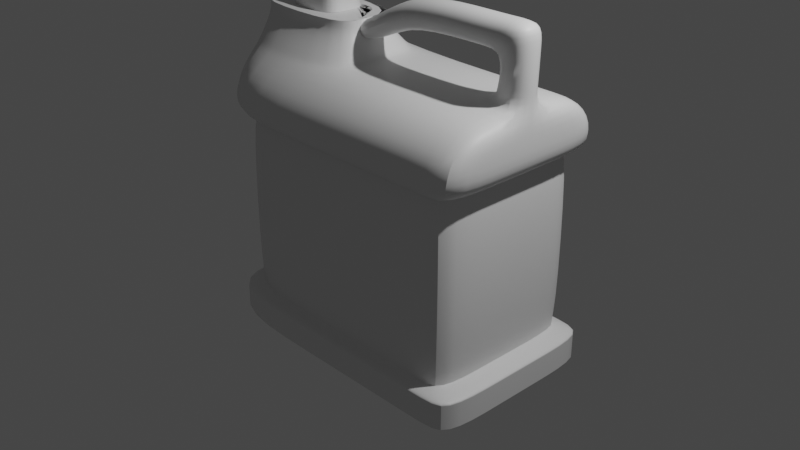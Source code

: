 # Source: galon_de_gasolina.blend  (saved by Blender 3.5.10; exported with 4.5.12 LTS)
import bpy
from mathutils import Matrix  # noqa: F401  (used for matrix-valued properties, if any)

bpy.ops.wm.read_factory_settings(use_empty=True)
scene = bpy.context.scene
scene.name = 'Scene'

# ---- collections
col_collection = bpy.data.collections.new('Collection'); scene.collection.children.link(col_collection)

# ---- materials (node trees are filled in below, after node groups)
mat_material = bpy.data.materials.new('Material')
mat_material.alpha_threshold = 0.0
mat_material.use_transparent_shadow = False
mat_material.roughness = 0.5
mat_material.line_color = (0.0, 0.0, 0.0, 1.0)

# ---- node groups
ng_auto_smooth = bpy.data.node_groups.new('Auto Smooth', 'GeometryNodeTree')
_s = ng_auto_smooth.interface.new_socket(name='Geometry', in_out='OUTPUT', socket_type='NodeSocketGeometry')
_s = ng_auto_smooth.interface.new_socket(name='Geometry', in_out='INPUT', socket_type='NodeSocketGeometry')
_s = ng_auto_smooth.interface.new_socket(name='Angle', in_out='INPUT', socket_type='NodeSocketFloat')
_s.subtype = 'ANGLE'
_s.min_value = 0.0
_s.max_value = 3.142
ng_auto_smooth.is_modifier = True
_N = ng_auto_smooth.nodes; _L = ng_auto_smooth.links
n0 = _N.new('NodeGroupOutput'); n0.name = 'Group Output'; n0.location = (480, -100)
n1 = _N.new('NodeGroupInput'); n1.name = 'Group Input'; n1.location = (-420, -300)
n2 = _N.new('NodeGroupInput'); n2.name = 'Group Input.001'; n2.location = (-60, -100)
n3 = _N.new('GeometryNodeSetShadeSmooth'); n3.name = 'Set Shade Smooth'; n3.location = (120, -100)
n3.domain = 'EDGE'
n4 = _N.new('GeometryNodeSetShadeSmooth'); n4.name = 'Set Shade Smooth.001'; n4.location = (300, -100)
n5 = _N.new('GeometryNodeInputMeshEdgeAngle'); n5.name = 'Edge Angle'; n5.location = (-420, -220)
n6 = _N.new('GeometryNodeInputEdgeSmooth'); n6.name = 'Is Edge Smooth'; n6.location = (-60, -160)
n7 = _N.new('GeometryNodeInputShadeSmooth'); n7.name = 'Is Face Smooth'; n7.location = (-240, -340)
n8 = _N.new('FunctionNodeBooleanMath'); n8.name = 'Boolean Math'; n8.location = (-60, -220)
n9 = _N.new('FunctionNodeCompare'); n9.name = 'Compare'; n9.location = (-240, -180)
n9.operation = 'LESS_EQUAL'
_L.new(n5.outputs[0], n9.inputs[0])
_L.new(n4.outputs[0], n0.inputs[0])
_L.new(n1.outputs[1], n9.inputs[1])
_L.new(n9.outputs[0], n8.inputs[0])
_L.new(n7.outputs[0], n8.inputs[1])
_L.new(n2.outputs[0], n3.inputs[0])
_L.new(n6.outputs[0], n3.inputs[1])
_L.new(n3.outputs[0], n4.inputs[0])
_L.new(n8.outputs[0], n3.inputs[2])
n0.is_active_output = True

# ---- material node trees
mat_material.use_nodes = True; mat_material.node_tree.nodes.clear()
_N = mat_material.node_tree.nodes; _L = mat_material.node_tree.links
n0 = _N.new('ShaderNodeOutputMaterial'); n0.name = 'Material Output'; n0.location = (300, 300)
n1 = _N.new('ShaderNodeBsdfPrincipled'); n1.name = 'Principled BSDF'; n1.location = (10, 300)
n1.distribution = 'GGX'
n1.subsurface_method = 'RANDOM_WALK_SKIN'
n1.inputs[3].default_value = 1.45
n1.inputs[27].default_value = (0.0, 0.0, 0.0, 1.0)
n1.inputs[28].default_value = 1.0
_L.new(n1.outputs[0], n0.inputs[0])
n0.is_active_output = True

# ---- world
world_world = bpy.data.worlds.new('World'); scene.world = world_world
world_world.use_nodes = True; world_world.node_tree.nodes.clear()
_N = world_world.node_tree.nodes; _L = world_world.node_tree.links
n0 = _N.new('ShaderNodeOutputWorld'); n0.name = 'World Output'; n0.location = (300, 300)
n1 = _N.new('ShaderNodeBackground'); n1.name = 'Background'; n1.location = (10, 300)
n1.inputs[0].default_value = (0.05088, 0.05088, 0.05088, 1.0)
_L.new(n1.outputs[0], n0.inputs[0])
n0.is_active_output = True
world_world.color = (0.05088, 0.05088, 0.05088)
world_world.use_sun_shadow = False
world_world.sun_shadow_jitter_overblur = 0.0

# ---- cameras
cam_camera = bpy.data.cameras.new('Camera')
cam_camera.clip_end = 100.0
cam_camera.ortho_scale = 7.314

# ---- lights
light_light = bpy.data.lights.new('Light', 'POINT')
light_light.transmission_factor = 0.0
light_light.energy = 1000.0
light_light.shadow_soft_size = 0.1
light_light.shadow_maximum_resolution = 0.006
light_light.use_absolute_resolution = True

# ---- meshes
me_cube = bpy.data.meshes.new('Cube')
me_cube.from_pydata([(1.0, 1.0, 1.0), (1.0, 1.0, -1.0), (1.0, -1.0, 1.0), (1.0, -1.0, -1.0), (-1.0, 1.0, 1.0), (-1.0, 1.0, -1.0), (-1.0, -1.0, 1.0), (-1.0, -1.0, -1.0), (-1.0, 1.0, -1.315), (-1.0, -1.0, -1.315), (1.0, 1.0, -1.315), (1.0, -1.0, 1.315), (-1.0, -1.0, 1.315), (1.0, 1.0, 1.315), (1.0, -1.0, -1.315), (-1.0, 1.0, 1.315), (-0.8543, 0.8543, -0.9495), (-0.8543, -0.8543, -0.9495), (0.8543, 0.8543, -0.9495), (0.8543, 0.8543, 0.9495), (-0.8543, -0.8543, 0.9495), (0.8543, -0.8543, 0.9495), (0.8543, -0.8543, -0.9495), (-0.8543, 0.8543, 0.9495), (-0.2406, 1.0, -1.0), (-0.2406, -1.0, 1.0), (-0.2406, -1.0, -1.0), (-0.2406, 1.0, 1.0), (-0.2406, 1.0, -1.315), (-0.2406, -1.0, 1.315), (-0.2406, -1.0, -1.315), (-0.2406, 1.0, 1.315), (-0.2055, 0.8543, -0.9495), (-0.2055, -0.8543, 0.9495), (-0.2055, -0.8543, -0.9495), (-0.2055, 0.8543, 0.9495), (-0.1315, -0.6448, 1.601), (-1.0, -0.6448, 1.601), (1.0, 0.6448, 1.601), (1.0, -0.6448, 1.601), (-1.0, 0.6448, 1.601), (-0.1315, 0.6448, 1.601), (-0.2406, -0.3805, 1.877), (-1.0, -0.3805, 1.877), (-1.0, 0.3805, 1.877), (-0.2406, 0.3805, 1.877), (-0.2406, -0.3805, 2.006), (-1.0, -0.3805, 2.006), (-1.0, 0.3805, 2.006), (-0.2406, 0.3805, 2.006), (-1.0, 0.2798, -1.0), (1.0, 0.2798, 1.0), (-1.0, 0.2798, 1.0), (1.0, 0.2798, -1.0), (-1.0, 0.2798, -1.315), (1.0, 0.2798, 1.315), (-1.0, 0.2798, 1.315), (1.0, 0.2798, -1.315), (-0.8543, 0.239, -0.9495), (0.8543, 0.239, 0.9495), (-0.8543, 0.239, 0.9495), (0.8543, 0.239, -0.9495), (-0.2406, 0.2798, -1.315), (1.0, 0.1804, 1.601), (-1.0, 0.1804, 1.601), (-0.1315, 0.1804, 1.601), (-1.0, 0.1065, 1.877), (-0.2406, 0.1065, 1.877), (-1.0, 0.1065, 2.006), (-0.2406, 0.1065, 2.006), (-1.0, -0.2807, -1.0), (1.0, -0.2807, 1.0), (-1.0, -0.2807, -1.315), (1.0, -0.2807, 1.315), (-0.8543, -0.2398, -0.9495), (0.8543, -0.2398, 0.9495), (-0.2406, -0.2807, -1.315), (1.0, -0.181, 1.601), (-0.1315, -0.181, 1.601), (-0.2406, -0.1068, 1.877), (-0.2406, -0.1068, 2.006), (-1.0, -0.2807, 1.0), (1.0, -0.2807, -1.0), (-1.0, -0.2807, 1.315), (1.0, -0.2807, -1.315), (-0.8543, -0.2398, 0.9495), (0.8543, -0.2398, -0.9495), (-1.0, -0.181, 1.601), (-1.0, -0.1068, 1.877), (-1.0, -0.1068, 2.006), (0.8235, -1.0, -1.0), (0.8235, 1.0, 1.0), (0.8235, -1.0, -1.315), (0.8235, 1.0, 1.315), (0.7035, -0.8543, -0.9495), (0.7035, 0.8543, 0.9495), (0.8235, 1.0, -1.0), (0.8235, -1.0, 1.0), (0.8235, 1.0, -1.315), (0.8235, -1.0, 1.315), (0.7035, 0.8543, -0.9495), (0.7035, -0.8543, 0.9495), (0.752, 0.6448, 1.601), (0.752, -0.6448, 1.601), (0.752, 0.1804, 1.601), (0.8235, 0.2798, -1.315), (0.752, -0.181, 1.601), (0.8235, -0.2807, -1.315), (-0.2406, -0.3805, 2.006), (-1.0, -0.3805, 2.006), (-1.0, 0.3805, 2.006), (-0.2406, 0.3805, 2.006), (-1.0, 0.1065, 2.006), (-0.2406, -0.1068, 2.006), (-1.0, -0.1068, 2.006), (-0.4815, -0.2483, 2.006), (-0.7591, -0.2483, 2.006), (-0.8142, 0.1425, 2.006), (-0.759, 0.2482, 2.006), (-0.4815, 0.2482, 2.006), (-0.4264, -0.1429, 2.006), (-0.8141, -0.1429, 2.006), (-0.4264, 0.1425, 2.006), (-1.004, 0.1249, 2.006), (-0.9052, 0.2856, 2.006), (-0.3354, 0.2856, 2.006), (-0.2367, -0.1253, 2.006), (-1.004, -0.1253, 2.006), (-0.4815, -0.2483, 2.006), (-0.7591, -0.2483, 2.006), (-0.8142, 0.1425, 2.006), (-0.759, 0.2482, 2.006), (-0.4815, 0.2482, 2.006), (-0.4264, -0.1429, 2.006), (-0.8141, -0.1429, 2.006), (-0.4264, 0.1425, 2.006), (-0.5125, -0.197, 2.169), (-0.728, -0.197, 2.169), (-0.7629, 0.1299, 2.169), (-0.728, 0.1969, 2.169), (-0.5126, 0.1969, 2.169), (-0.4777, -0.1303, 2.169), (-0.7628, -0.1303, 2.169), (-0.4777, 0.1299, 2.169), (0.8235, 0.1804, 2.062), (1.0, 0.1804, 2.184), (1.0, -0.181, 2.184), (0.8235, -0.181, 2.062), (0.8235, 0.1804, 2.388), (1.0, 0.1804, 2.388), (1.0, -0.181, 2.388), (0.8235, -0.181, 2.388), (0.1842, 0.1804, 2.062), (0.1842, -0.181, 2.062), (0.1842, 0.1804, 2.388), (0.1842, -0.181, 2.388), (-0.2406, 0.1759, 1.756), (-0.2406, 0.1759, 2.006), (-0.2406, -0.1763, 1.756), (-0.2406, -0.1763, 2.006), (-0.4815, -0.2483, 2.169), (-0.7591, -0.2483, 2.169), (-0.8142, 0.1425, 2.169), (-0.759, 0.2482, 2.169), (-0.4815, 0.2482, 2.169), (-0.4264, -0.1429, 2.169), (-0.8141, -0.1429, 2.169), (-0.4264, 0.1425, 2.169), (-0.5125, -0.197, 2.314), (-0.728, -0.197, 2.314), (-0.7629, 0.1299, 2.314), (-0.728, 0.1969, 2.314), (-0.5126, 0.1969, 2.314), (-0.4777, -0.1303, 2.314), (-0.7628, -0.1303, 2.314), (-0.4777, 0.1299, 2.314), (0.8956, 0.9, -0.9542), (0.8956, 0.9, 0.9542), (-0.9045, -0.9, -0.9542), (-0.9045, -0.9, 0.9542), (0.8956, -0.9, -0.9542), (0.8956, -0.9, 0.9542), (-0.9045, 0.9, -0.9542), (-0.9045, 0.9, 0.9542), (-0.221, 0.9, -0.9542), (-0.221, 0.9, 0.9542), (-0.221, -0.9, 0.9542), (-0.221, -0.9, -0.9542), (0.8956, 0.2518, -0.9542), (0.8956, 0.2518, 0.9542), (-0.9045, 0.2518, 0.9542), (-0.9045, 0.2518, -0.9542), (-0.9045, -0.2526, 0.9542), (-0.9045, -0.2526, -0.9542), (0.8956, -0.2526, 0.9542), (0.8956, -0.2526, -0.9542), (0.7368, -0.9, 0.9542), (0.7368, -0.9, -0.9542), (0.7368, 0.9, 0.9542), (0.7368, 0.9, -0.9542), (1.0, 1.0, -1.284), (1.0, 1.0, -1.031), (-1.0, 1.0, -1.284), (-1.0, 1.0, -1.031), (-1.0, -1.0, -1.284), (-1.0, -1.0, -1.031), (1.0, -1.0, -1.284), (1.0, -1.0, -1.031), (-0.2406, -1.0, -1.031), (-0.2406, -1.0, -1.284), (-0.2406, 1.0, -1.284), (-0.2406, 1.0, -1.031), (-1.0, 0.2798, -1.031), (-1.0, 0.2798, -1.284), (1.0, 0.2798, -1.284), (1.0, 0.2798, -1.031), (-1.0, -0.2807, -1.031), (-1.0, -0.2807, -1.284), (1.0, -0.2807, -1.031), (1.0, -0.2807, -1.284), (0.8235, -1.0, -1.031), (0.8235, -1.0, -1.284), (0.8235, 1.0, -1.031), (0.8235, 1.0, -1.284), (0.8235, 1.0, -1.291), (0.8235, 1.0, -1.024), (-0.2406, 1.0, -1.024), (-0.2406, 1.0, -1.291), (0.8235, -1.0, -1.291), (0.8235, -1.0, -1.024), (1.0, -1.0, -1.024), (1.0, -1.0, -1.291), (1.0, -0.2807, -1.291), (1.0, -0.2807, -1.024), (1.0, 0.2798, -1.024), (1.0, 0.2798, -1.291), (-1.0, -0.2807, -1.291), (-1.0, -0.2807, -1.024), (-1.0, -1.0, -1.024), (-1.0, -1.0, -1.291), (1.0, 1.0, -1.024), (1.0, 1.0, -1.291), (-1.0, 0.2798, -1.291), (-1.0, 0.2798, -1.024), (-1.0, 1.0, -1.024), (-1.0, 1.0, -1.291), (-0.2406, -1.0, -1.291), (-0.2406, -1.0, -1.024), (1.0, 0.1804, 1.771), (1.0, -0.181, 1.771), (0.7729, -0.181, 1.736), (0.7729, 0.1804, 1.736), (-0.06381, 0.1778, 1.883), (-0.06381, 0.1778, 2.165), (-0.06381, -0.1783, 2.165), (-0.06381, -0.1783, 1.883), (-0.1458, 0.61, 1.637), (-0.1458, -0.61, 1.637), (-1.0, -0.61, 1.637), (-1.0, 0.61, 1.637), (-1.0, 0.1707, 1.637), (-0.1458, 0.1707, 1.637), (-0.1458, -0.1713, 1.637), (-1.0, -0.1713, 1.637), (0.6793, 0.1804, 2.388), (0.6793, -0.181, 2.388), (0.6793, -0.181, 2.062), (0.6793, 0.1804, 2.062), (-0.4264, 0.1425, 2.147), (-0.4264, 0.1425, 2.029), (-0.4264, -0.1429, 2.029), (-0.4264, -0.1429, 2.147), (-0.8141, -0.1429, 2.147), (-0.8141, -0.1429, 2.029), (-0.8142, 0.1425, 2.029), (-0.8142, 0.1425, 2.147), (-0.759, 0.2482, 2.147), (-0.759, 0.2482, 2.029), (-0.4815, 0.2482, 2.029), (-0.4815, 0.2482, 2.147), (-0.4815, -0.2483, 2.147), (-0.4815, -0.2483, 2.029), (-0.7591, -0.2483, 2.029), (-0.7591, -0.2483, 2.147), (-0.3354, 0.2856, 2.006), (-0.2367, -0.1253, 2.006), (-1.0, 0.3805, 2.006), (-0.2406, 0.3805, 2.006), (-0.2406, -0.1068, 2.006), (-0.9052, 0.2856, 2.006), (-0.759, 0.2482, 2.006), (-0.4815, 0.2482, 2.006), (-0.759, 0.2482, 2.006), (-0.4815, 0.2482, 2.006), (-0.728, -0.197, 2.296), (-0.728, -0.197, 2.188), (-0.7628, -0.1303, 2.188), (-0.7628, -0.1303, 2.296), (-0.5126, 0.1969, 2.296), (-0.5126, 0.1969, 2.188), (-0.4777, 0.1299, 2.188), (-0.4777, 0.1299, 2.296), (-0.4777, -0.1303, 2.296), (-0.4777, -0.1303, 2.188), (-0.5125, -0.197, 2.188), (-0.5125, -0.197, 2.296), (-0.7629, 0.1299, 2.296), (-0.7629, 0.1299, 2.188), (-0.728, 0.1969, 2.188), (-0.728, 0.1969, 2.296)], [], [(27, 4, 15, 31), (25, 6, 20, 33), (90, 3, 22, 94), (1, 53, 215, 201), (91, 0, 19, 95), (24, 5, 16, 32), (55, 13, 38, 63), (107, 84, 14, 92), (7, 70, 216, 205), (97, 2, 11, 99), (206, 221, 92, 14), (202, 210, 28, 8), (81, 6, 12, 83), (51, 0, 13, 55), (86, 195, 180, 22), (32, 184, 199, 100), (58, 191, 182, 16), (179, 20, 85, 192), (53, 1, 18, 61), (70, 7, 17, 74), (52, 4, 23, 60), (71, 2, 21, 75), (16, 182, 184, 32), (61, 188, 195, 86), (6, 25, 29, 12), (90, 26, 208, 220), (63, 104, 251, 248), (83, 12, 37, 87), (96, 24, 32, 100), (4, 27, 35, 23), (106, 77, 249, 250), (7, 26, 34, 17), (97, 25, 33, 101), (91, 27, 31, 93), (261, 256, 45, 67), (106, 78, 36, 103), (31, 15, 40, 41), (93, 31, 41, 102), (99, 11, 39, 103), (12, 29, 36, 37), (67, 45, 49, 69), (263, 258, 43, 88), (258, 257, 42, 43), (256, 259, 44, 45), (88, 43, 47, 89), (45, 44, 48, 49), (43, 42, 46, 47), (44, 66, 68, 48), (259, 260, 66, 44), (79, 67, 156, 158), (102, 41, 65, 104), (262, 261, 67, 79), (15, 56, 64, 40), (0, 51, 59, 19), (81, 52, 60, 85), (5, 50, 58, 16), (82, 53, 61, 86), (18, 176, 188, 61), (71, 51, 55, 73), (4, 52, 56, 15), (70, 50, 212, 216), (96, 1, 201, 222), (98, 10, 57, 105), (73, 55, 63, 77), (11, 73, 77, 39), (26, 7, 205, 208), (2, 71, 73, 11), (34, 187, 178, 17), (3, 82, 86, 22), (6, 81, 85, 20), (257, 262, 79, 42), (42, 79, 80, 46), (66, 88, 89, 68), (260, 263, 88, 66), (104, 65, 78, 106), (56, 83, 87, 64), (8, 28, 62, 54, 213, 202), (51, 71, 75, 59), (50, 70, 74, 58), (74, 193, 191, 58), (52, 81, 83, 56), (53, 82, 218, 215), (105, 57, 84, 107), (62, 105, 107, 76), (249, 248, 145, 146), (28, 98, 105, 62), (38, 102, 104, 63), (29, 99, 103, 36), (13, 93, 102, 38), (77, 106, 103, 39), (0, 91, 93, 13), (2, 97, 101, 21), (1, 96, 100, 18), (221, 209, 30, 92), (22, 180, 197, 94), (94, 197, 187, 34), (25, 97, 99, 29), (76, 107, 92, 30), (27, 91, 95, 35), (24, 96, 222, 211), (26, 90, 94, 34), (121, 116, 129, 134), (121, 117, 118, 124, 110, 112, 123, 127, 114, 109, 108, 113, 126, 125, 119, 122, 120, 115, 116), (127, 123, 112, 114), (110, 124, 289, 286), (135, 132, 278, 269), (135, 122, 132), (115, 120, 133, 128), (117, 130, 131), (120, 122, 135, 133), (117, 121, 134, 130), (116, 115, 128, 129), (118, 117, 131), (122, 119, 132), (137, 136, 304, 295), (134, 129, 282, 273), (132, 131, 277, 278), (129, 128, 281, 282), (130, 134, 273, 274), (133, 135, 269, 270), (272, 283, 161, 166), (279, 276, 163, 164), (146, 145, 149, 150), (251, 250, 147, 144), (250, 249, 146, 147), (248, 251, 144, 145), (149, 148, 151, 150), (147, 146, 150, 151), (145, 144, 148, 149), (265, 264, 154, 155), (253, 254, 155, 154), (267, 266, 153, 152), (266, 265, 155, 153), (264, 267, 152, 154), (252, 253, 154, 152), (67, 69, 157, 156), (80, 79, 158, 159), (69, 80, 159, 157), (254, 255, 153, 155), (255, 252, 152, 153), (136, 137, 161, 160), (138, 139, 163, 162), (139, 140, 164, 163), (141, 136, 160, 165), (142, 138, 162, 166), (140, 143, 167, 164), (143, 141, 165, 167), (137, 142, 166, 161), (174, 169, 168, 173, 175, 172, 171, 170), (140, 139, 308, 299), (136, 141, 303, 304), (139, 138, 307, 308), (305, 302, 173, 168), (298, 309, 171, 172), (143, 140, 299, 300), (142, 137, 295, 296), (185, 35, 95, 198), (194, 75, 21, 181), (189, 59, 75, 194), (186, 33, 20, 179), (192, 85, 60, 190), (198, 95, 19, 177), (196, 101, 33, 186), (190, 60, 23, 183), (177, 19, 59, 189), (181, 21, 101, 196), (183, 23, 35, 185), (17, 178, 193, 74), (185, 198, 199, 184), (181, 196, 197, 180), (189, 194, 195, 188), (179, 192, 193, 178), (192, 190, 191, 193), (177, 189, 188, 176), (196, 186, 187, 197), (183, 185, 184, 182), (198, 177, 176, 199), (194, 181, 180, 195), (190, 183, 182, 191), (186, 179, 178, 187), (100, 199, 176, 18), (219, 206, 14, 84), (82, 3, 207, 218), (50, 5, 203, 212), (214, 219, 84, 57), (210, 223, 98, 28), (5, 24, 211, 203), (3, 90, 220, 207), (209, 204, 9, 30), (223, 200, 10, 98), (226, 244, 203, 211), (230, 233, 218, 207), (234, 240, 201, 215), (238, 247, 208, 205), (214, 200, 241, 235), (213, 217, 236, 242), (210, 202, 245, 227), (209, 221, 228, 246), (206, 219, 232, 231), (204, 209, 246, 239), (200, 223, 224, 241), (200, 214, 57, 10), (225, 226, 211, 222), (202, 213, 242, 245), (219, 214, 235, 232), (244, 243, 212, 203), (229, 230, 207, 220), (221, 206, 231, 228), (237, 238, 205, 216), (217, 204, 239, 236), (243, 237, 216, 212), (233, 234, 215, 218), (247, 229, 220, 208), (240, 225, 222, 201), (225, 240, 241, 224), (247, 238, 239, 246), (233, 230, 231, 232), (243, 244, 245, 242), (229, 247, 246, 228), (244, 226, 227, 245), (237, 243, 242, 236), (240, 234, 235, 241), (238, 237, 236, 239), (234, 233, 232, 235), (230, 229, 228, 231), (226, 225, 224, 227), (223, 210, 227, 224), (54, 62, 76, 72, 217, 213), (72, 76, 30, 9, 204, 217), (104, 106, 250, 251), (77, 63, 248, 249), (158, 156, 252, 255), (159, 158, 255, 254), (156, 157, 253, 252), (157, 159, 254, 253), (64, 87, 263, 260), (36, 78, 262, 257), (78, 65, 261, 262), (40, 64, 260, 259), (41, 40, 259, 256), (37, 36, 257, 258), (87, 37, 258, 263), (65, 41, 256, 261), (148, 144, 267, 264), (147, 151, 265, 266), (144, 147, 266, 267), (151, 148, 264, 265), (276, 275, 162, 163), (280, 271, 165, 160), (128, 133, 270, 281), (131, 130, 274, 277), (283, 280, 160, 161), (275, 272, 166, 162), (271, 268, 167, 165), (275, 276, 277, 274), (271, 280, 281, 270), (279, 268, 269, 278), (283, 272, 273, 282), (280, 283, 282, 281), (276, 279, 278, 277), (272, 275, 274, 273), (268, 271, 270, 269), (268, 279, 164, 167), (287, 286, 289, 290, 292, 293, 291, 284, 285, 288), (131, 132, 293, 292), (113, 111, 287, 288), (111, 110, 286, 287), (119, 125, 284, 291), (126, 113, 288, 285), (125, 126, 285, 284), (132, 119, 291, 293), (118, 131, 292, 290), (124, 118, 290, 289), (138, 142, 296, 307), (141, 143, 300, 303), (306, 297, 174, 170), (302, 301, 175, 173), (309, 306, 170, 171), (301, 298, 172, 175), (297, 294, 169, 174), (305, 294, 295, 304), (309, 298, 299, 308), (297, 306, 307, 296), (301, 302, 303, 300), (306, 309, 308, 307), (302, 305, 304, 303), (298, 301, 300, 299), (294, 297, 296, 295), (294, 305, 168, 169)])
me_cube.polygons.foreach_set('use_smooth', [1, 1, 1, 1, 1, 1, 1, 1, 1, 1, 1, 1, 1, 1, 1, 1, 1, 1, 1, 1, 1, 1, 1, 1, 1, 1, 1, 1, 1, 1, 1, 1, 1, 1, 1, 1, 1, 1, 1, 1, 1, 1, 1, 1, 1, 1, 1, 1, 1, 1, 1, 1, 1, 1, 1, 1, 1, 1, 1, 1, 1, 1, 1, 1, 1, 1, 1, 1, 1, 1, 1, 1, 1, 1, 1, 1, 1, 1, 1, 1, 1, 1, 1, 1, 1, 1, 1, 1, 1, 1, 1, 1, 1, 1, 1, 1, 1, 1, 1, 1, 1, 1, 1, 1, 1, 1, 1, 1, 1, 1, 1, 1, 1, 1, 1, 1, 1, 1, 1, 1, 1, 1, 1, 1, 1, 1, 1, 1, 1, 1, 1, 1, 1, 1, 1, 1, 1, 1, 1, 1, 1, 1, 1, 1, 1, 1, 1, 1, 1, 1, 1, 1, 1, 1, 1, 1, 1, 1, 1, 1, 1, 1, 1, 1, 1, 1, 1, 1, 1, 1, 1, 1, 1, 1, 1, 1, 1, 1, 1, 1, 1, 1, 1, 1, 1, 1, 1, 1, 1, 1, 1, 1, 1, 1, 1, 1, 1, 1, 1, 1, 1, 1, 1, 1, 1, 1, 1, 1, 1, 1, 1, 1, 1, 1, 1, 1, 1, 1, 1, 1, 1, 1, 1, 1, 1, 1, 1, 1, 1, 1, 1, 1, 1, 1, 1, 1, 1, 1, 1, 1, 1, 1, 1, 1, 1, 1, 1, 1, 1, 1, 1, 1, 1, 1, 1, 1, 1, 1, 1, 1, 1, 1, 1, 1, 1, 0, 0, 1, 1, 1, 1, 1, 1, 1, 1, 1, 1, 1, 1, 1, 1, 1, 1, 1, 1, 1, 1, 1, 1])
_uv = me_cube.uv_layers.new(name='UVMap')
_uv.uv.foreach_set('vector', [0.625, 0.3449, 0.625, 0.25, 0.625, 0.25, 0.625, 0.3449, 0.625, 0.9051, 0.625, 1.0, 0.625, 1.0, 0.625, 0.9051, 0.375, 0.7721, 0.375, 0.75, 0.375, 0.75, 0.375, 0.7721, 0.375, 0.5, 0.375, 0.59, 0.375, 0.59, 0.375, 0.5, 0.625, 0.4779, 0.625, 0.5, 0.625, 0.5, 0.625, 0.4779, 0.375, 0.3449, 0.375, 0.25, 0.375, 0.25, 0.375, 0.3449, 0.625, 0.59, 0.625, 0.5, 0.625, 0.5, 0.625, 0.59, 0.3529, 0.6601, 0.375, 0.6601, 0.375, 0.75, 0.3529, 0.75, 0.375, 0.0, 0.375, 0.08991, 0.375, 0.08991, 0.375, 0.0, 0.625, 0.7721, 0.625, 0.75, 0.625, 0.75, 0.625, 0.7721, 0.375, 0.75, 0.375, 0.7721, 0.375, 0.7721, 0.375, 0.75, 0.375, 0.25, 0.375, 0.3449, 0.375, 0.3449, 0.375, 0.25, 0.625, 0.08991, 0.625, 0.0, 0.625, 0.0, 0.625, 0.08991, 0.625, 0.59, 0.625, 0.5, 0.625, 0.5, 0.625, 0.59, 0.375, 0.6601, 0.3808, 0.6601, 0.3808, 0.75, 0.375, 0.75, 0.375, 0.3449, 0.3808, 0.3449, 0.3808, 0.4779, 0.375, 0.4779, 0.375, 0.16, 0.3808, 0.16, 0.3808, 0.25, 0.375, 0.25, 0.6192, 0.0, 0.625, 0.0, 0.625, 0.08991, 0.6192, 0.08991, 0.375, 0.59, 0.375, 0.5, 0.375, 0.5, 0.375, 0.59, 0.375, 0.08991, 0.375, 0.0, 0.375, 0.0, 0.375, 0.08991, 0.625, 0.16, 0.625, 0.25, 0.625, 0.25, 0.625, 0.16, 0.625, 0.6601, 0.625, 0.75, 0.625, 0.75, 0.625, 0.6601, 0.375, 0.25, 0.3808, 0.25, 0.3808, 0.3449, 0.375, 0.3449, 0.375, 0.59, 0.3808, 0.59, 0.3808, 0.6601, 0.375, 0.6601, 0.625, 1.0, 0.625, 0.9051, 0.625, 0.9051, 0.625, 1.0, 0.375, 0.7721, 0.375, 0.9051, 0.375, 0.9051, 0.375, 0.7721, 0.625, 0.59, 0.6471, 0.59, 0.6471, 0.59, 0.625, 0.59, 0.625, 0.08991, 0.625, 0.0, 0.625, 0.0, 0.625, 0.08991, 0.375, 0.4779, 0.375, 0.3449, 0.375, 0.3449, 0.375, 0.4779, 0.625, 0.25, 0.625, 0.3449, 0.625, 0.3449, 0.625, 0.25, 0.6471, 0.6601, 0.625, 0.6601, 0.625, 0.6601, 0.6471, 0.6601, 0.375, 1.0, 0.375, 0.9051, 0.375, 0.9051, 0.375, 1.0, 0.625, 0.7721, 0.625, 0.9051, 0.625, 0.9051, 0.625, 0.7721, 0.625, 0.4779, 0.625, 0.3449, 0.625, 0.3449, 0.625, 0.4779, 0.7801, 0.59, 0.7801, 0.5, 0.7801, 0.5, 0.7801, 0.59, 0.6471, 0.6601, 0.7801, 0.6601, 0.7801, 0.75, 0.6471, 0.75, 0.625, 0.3449, 0.625, 0.25, 0.625, 0.25, 0.625, 0.3449, 0.625, 0.4779, 0.625, 0.3449, 0.625, 0.3449, 0.625, 0.4779, 0.625, 0.7721, 0.625, 0.75, 0.625, 0.75, 0.625, 0.7721, 0.625, 1.0, 0.625, 0.9051, 0.625, 0.9051, 0.625, 1.0, 0.7801, 0.59, 0.7801, 0.5, 0.7801, 0.5, 0.7801, 0.59, 0.625, 0.08991, 0.625, 0.0, 0.625, 0.0, 0.625, 0.08991, 0.625, 1.0, 0.625, 0.9051, 0.625, 0.9051, 0.625, 1.0, 0.625, 0.3449, 0.625, 0.25, 0.625, 0.25, 0.625, 0.3449, 0.625, 0.08991, 0.625, 0.0, 0.625, 0.0, 0.625, 0.08991, 0.625, 0.3449, 0.625, 0.25, 0.625, 0.25, 0.625, 0.3449, 0.625, 1.0, 0.625, 0.9051, 0.625, 0.9051, 0.625, 1.0, 0.625, 0.25, 0.625, 0.16, 0.625, 0.16, 0.625, 0.25, 0.625, 0.25, 0.625, 0.16, 0.625, 0.16, 0.625, 0.25, 0.7801, 0.6601, 0.7801, 0.59, 0.7801, 0.59, 0.7801, 0.6601, 0.6471, 0.5, 0.7801, 0.5, 0.7801, 0.59, 0.6471, 0.59, 0.7801, 0.6601, 0.7801, 0.59, 0.7801, 0.59, 0.7801, 0.6601, 0.625, 0.25, 0.625, 0.16, 0.625, 0.16, 0.625, 0.25, 0.625, 0.5, 0.625, 0.59, 0.625, 0.59, 0.625, 0.5, 0.625, 0.08991, 0.625, 0.16, 0.625, 0.16, 0.625, 0.08991, 0.375, 0.25, 0.375, 0.16, 0.375, 0.16, 0.375, 0.25, 0.375, 0.6601, 0.375, 0.59, 0.375, 0.59, 0.375, 0.6601, 0.375, 0.5, 0.3808, 0.5, 0.3808, 0.59, 0.375, 0.59, 0.625, 0.6601, 0.625, 0.59, 0.625, 0.59, 0.625, 0.6601, 0.625, 0.25, 0.625, 0.16, 0.625, 0.16, 0.625, 0.25, 0.375, 0.08991, 0.375, 0.16, 0.375, 0.16, 0.375, 0.08991, 0.375, 0.4779, 0.375, 0.5, 0.375, 0.5, 0.375, 0.4779, 0.3529, 0.5, 0.375, 0.5, 0.375, 0.59, 0.3529, 0.59, 0.625, 0.6601, 0.625, 0.59, 0.625, 0.59, 0.625, 0.6601, 0.625, 0.75, 0.625, 0.6601, 0.625, 0.6601, 0.625, 0.75, 0.375, 0.9051, 0.375, 1.0, 0.375, 1.0, 0.375, 0.9051, 0.625, 0.75, 0.625, 0.6601, 0.625, 0.6601, 0.625, 0.75, 0.375, 0.9051, 0.3808, 0.9051, 0.3808, 1.0, 0.375, 1.0, 0.375, 0.75, 0.375, 0.6601, 0.375, 0.6601, 0.375, 0.75, 0.625, 0.0, 0.625, 0.08991, 0.625, 0.08991, 0.625, 0.0, 0.7801, 0.75, 0.7801, 0.6601, 0.7801, 0.6601, 0.7801, 0.75, 0.7801, 0.75, 0.7801, 0.6601, 0.7801, 0.6601, 0.7801, 0.75, 0.625, 0.16, 0.625, 0.08991, 0.625, 0.08991, 0.625, 0.16, 0.625, 0.16, 0.625, 0.08991, 0.625, 0.08991, 0.625, 0.16, 0.6471, 0.59, 0.7801, 0.59, 0.7801, 0.6601, 0.6471, 0.6601, 0.625, 0.16, 0.625, 0.08991, 0.625, 0.08991, 0.625, 0.16, 0.125, 0.5, 0.2199, 0.5, 0.2199, 0.59, 0.375, 0.16, 0.375, 0.16, 0.375, 0.25, 0.625, 0.59, 0.625, 0.6601, 0.625, 0.6601, 0.625, 0.59, 0.375, 0.16, 0.375, 0.08991, 0.375, 0.08991, 0.375, 0.16, 0.375, 0.08991, 0.3808, 0.08991, 0.3808, 0.16, 0.375, 0.16, 0.625, 0.16, 0.625, 0.08991, 0.625, 0.08991, 0.625, 0.16, 0.375, 0.59, 0.375, 0.6601, 0.375, 0.6601, 0.375, 0.59, 0.3529, 0.59, 0.375, 0.59, 0.375, 0.6601, 0.3529, 0.6601, 0.2199, 0.59, 0.3529, 0.59, 0.3529, 0.6601, 0.2199, 0.6601, 0.625, 0.6601, 0.625, 0.59, 0.625, 0.59, 0.625, 0.6601, 0.2199, 0.5, 0.3529, 0.5, 0.3529, 0.59, 0.2199, 0.59, 0.625, 0.5, 0.6471, 0.5, 0.6471, 0.59, 0.625, 0.59, 0.625, 0.9051, 0.625, 0.7721, 0.625, 0.7721, 0.625, 0.9051, 0.625, 0.5, 0.625, 0.4779, 0.625, 0.4779, 0.625, 0.5, 0.625, 0.6601, 0.6471, 0.6601, 0.6471, 0.75, 0.625, 0.75, 0.625, 0.5, 0.625, 0.4779, 0.625, 0.4779, 0.625, 0.5, 0.625, 0.75, 0.625, 0.7721, 0.625, 0.7721, 0.625, 0.75, 0.375, 0.5, 0.375, 0.4779, 0.375, 0.4779, 0.375, 0.5, 0.375, 0.7721, 0.375, 0.9051, 0.375, 0.9051, 0.375, 0.7721, 0.375, 0.75, 0.3808, 0.75, 0.3808, 0.7721, 0.375, 0.7721, 0.375, 0.7721, 0.3808, 0.7721, 0.3808, 0.9051, 0.375, 0.9051, 0.625, 0.9051, 0.625, 0.7721, 0.625, 0.7721, 0.625, 0.9051, 0.2199, 0.6601, 0.3529, 0.6601, 0.3529, 0.75, 0.2199, 0.75, 0.625, 0.3449, 0.625, 0.4779, 0.625, 0.4779, 0.625, 0.3449, 0.375, 0.3449, 0.375, 0.4779, 0.375, 0.4779, 0.375, 0.3449, 0.375, 0.9051, 0.375, 0.7721, 0.375, 0.7721, 0.375, 0.9051, 0.8607, 0.6578, 0.8578, 0.6955, 0.8578, 0.6955, 0.8607, 0.6578, 0.8607, 0.6578, 0.8607, 0.5923, 0.8578, 0.5545, 0.8684, 0.5173, 0.875, 0.5, 0.875, 0.59, 0.8684, 0.59, 0.8684, 0.6601, 0.875, 0.6601, 0.875, 0.75, 0.7801, 0.75, 0.7801, 0.6601, 0.7867, 0.6601, 0.7867, 0.5173, 0.7973, 0.5545, 0.7943, 0.5923, 0.7943, 0.6578, 0.7973, 0.6955, 0.8578, 0.6955, 0.8684, 0.6601, 0.8684, 0.59, 0.875, 0.59, 0.875, 0.6601, 0.875, 0.5, 0.8684, 0.5173, 0.8684, 0.5173, 0.875, 0.5, 0.7943, 0.5923, 0.7973, 0.5545, 0.7973, 0.5545, 0.7943, 0.5923, 0.7943, 0.5923, 0.7943, 0.5923, 0.7973, 0.5545, 0.7973, 0.6955, 0.7943, 0.6578, 0.7943, 0.6578, 0.7973, 0.6955, 0.8607, 0.5923, 0.8607, 0.5923, 0.8578, 0.5545, 0.7943, 0.6578, 0.7943, 0.5923, 0.7943, 0.5923, 0.7943, 0.6578, 0.8607, 0.5923, 0.8607, 0.6578, 0.8607, 0.6578, 0.8607, 0.5923, 0.8578, 0.6955, 0.7973, 0.6955, 0.7973, 0.6955, 0.8578, 0.6955, 0.8578, 0.5545, 0.8607, 0.5923, 0.8578, 0.5545, 0.7943, 0.5923, 0.7973, 0.5545, 0.7973, 0.5545, 0.8493, 0.6794, 0.8058, 0.6794, 0.8058, 0.6794, 0.8493, 0.6794, 0.8607, 0.6578, 0.8578, 0.6955, 0.8578, 0.6955, 0.8607, 0.6578, 0.7973, 0.5545, 0.8578, 0.5545, 0.8578, 0.5545, 0.7973, 0.5545, 0.8578, 0.6955, 0.7973, 0.6955, 0.7973, 0.6955, 0.8578, 0.6955, 0.8607, 0.5923, 0.8607, 0.6578, 0.8607, 0.6578, 0.8607, 0.5923, 0.7943, 0.6578, 0.7943, 0.5923, 0.7943, 0.5923, 0.7943, 0.6578, 0.8607, 0.6578, 0.8578, 0.6955, 0.8578, 0.6955, 0.8607, 0.6578, 0.7973, 0.5545, 0.8578, 0.5545, 0.8578, 0.5545, 0.7973, 0.5545, 0.625, 0.6601, 0.625, 0.59, 0.625, 0.59, 0.625, 0.6601, 0.6471, 0.59, 0.6471, 0.6601, 0.6471, 0.6601, 0.6471, 0.59, 0.6471, 0.6601, 0.625, 0.6601, 0.625, 0.6601, 0.6471, 0.6601, 0.625, 0.59, 0.6471, 0.59, 0.6471, 0.59, 0.625, 0.59, 0.625, 0.59, 0.6471, 0.59, 0.6471, 0.6601, 0.625, 0.6601, 0.6471, 0.6601, 0.625, 0.6601, 0.625, 0.6601, 0.6471, 0.6601, 0.625, 0.59, 0.6471, 0.59, 0.6471, 0.59, 0.625, 0.59, 0.6471, 0.6601, 0.6471, 0.59, 0.6471, 0.59, 0.6471, 0.6601, 0.2693, 0.2455, 0.2693, 0.2747, 0.6471, 0.6601, 0.6471, 0.59, 0.6471, 0.59, 0.6471, 0.6601, 0.6471, 0.6601, 0.6471, 0.59, 0.6471, 0.6601, 0.6471, 0.6601, 0.6471, 0.6601, 0.6471, 0.6601, 0.6471, 0.59, 0.6471, 0.59, 0.6471, 0.59, 0.6471, 0.59, 0.7247, 0.59, 0.7247, 0.59, 0.6471, 0.59, 0.6471, 0.59, 0.7801, 0.59, 0.7801, 0.59, 0.7801, 0.59, 0.7801, 0.59, 0.7801, 0.6601, 0.7801, 0.6601, 0.7801, 0.6601, 0.7801, 0.6601, 0.0, 0.0, 0.0, 0.0, 0.0, 0.0, 0.0, 0.0, 0.7247, 0.6601, 0.7247, 0.6601, 0.6471, 0.6601, 0.6471, 0.6601, 0.7247, 0.6601, 0.7247, 0.59, 0.6471, 0.59, 0.6471, 0.6601, 0.8058, 0.6794, 0.8493, 0.6794, 0.8578, 0.6955, 0.7973, 0.6955, 0.853, 0.5922, 0.8493, 0.5706, 0.8578, 0.5545, 0.8607, 0.5923, 0.8493, 0.5706, 0.8058, 0.5706, 0.7973, 0.5545, 0.8578, 0.5545, 0.8021, 0.6579, 0.8058, 0.6794, 0.7973, 0.6955, 0.7943, 0.6578, 0.853, 0.6579, 0.853, 0.5922, 0.8607, 0.5923, 0.8607, 0.6578, 0.8058, 0.5706, 0.8021, 0.5922, 0.7943, 0.5923, 0.7973, 0.5545, 0.8021, 0.5922, 0.8021, 0.6579, 0.7943, 0.6578, 0.7943, 0.5923, 0.8493, 0.6794, 0.853, 0.6579, 0.8607, 0.6578, 0.8578, 0.6955, 0.853, 0.6579, 0.8493, 0.6794, 0.8058, 0.6794, 0.8021, 0.6579, 0.8021, 0.5922, 0.8058, 0.5706, 0.8493, 0.5706, 0.853, 0.5922, 0.8058, 0.5706, 0.8493, 0.5706, 0.8493, 0.5706, 0.8058, 0.5706, 0.8058, 0.6794, 0.8021, 0.6579, 0.8021, 0.6579, 0.8058, 0.6794, 0.8493, 0.5706, 0.853, 0.5922, 0.853, 0.5922, 0.8493, 0.5706, 0.8058, 0.6794, 0.8021, 0.6579, 0.8021, 0.6579, 0.8058, 0.6794, 0.8058, 0.5706, 0.8493, 0.5706, 0.8493, 0.5706, 0.8058, 0.5706, 0.8021, 0.5922, 0.8058, 0.5706, 0.8058, 0.5706, 0.8021, 0.5922, 0.853, 0.6579, 0.8493, 0.6794, 0.8493, 0.6794, 0.853, 0.6579, 0.6192, 0.3449, 0.625, 0.3449, 0.625, 0.4779, 0.6192, 0.4779, 0.6192, 0.6601, 0.625, 0.6601, 0.625, 0.75, 0.6192, 0.75, 0.6192, 0.59, 0.625, 0.59, 0.625, 0.6601, 0.6192, 0.6601, 0.6192, 0.9051, 0.625, 0.9051, 0.625, 1.0, 0.6192, 1.0, 0.6192, 0.08991, 0.625, 0.08991, 0.625, 0.16, 0.6192, 0.16, 0.6192, 0.4779, 0.625, 0.4779, 0.625, 0.5, 0.6192, 0.5, 0.6192, 0.7721, 0.625, 0.7721, 0.625, 0.9051, 0.6192, 0.9051, 0.6192, 0.16, 0.625, 0.16, 0.625, 0.25, 0.6192, 0.25, 0.6192, 0.5, 0.625, 0.5, 0.625, 0.59, 0.6192, 0.59, 0.6192, 0.75, 0.625, 0.75, 0.625, 0.7721, 0.6192, 0.7721, 0.6192, 0.25, 0.625, 0.25, 0.625, 0.3449, 0.6192, 0.3449, 0.375, 0.0, 0.3808, 0.0, 0.3808, 0.08991, 0.375, 0.08991, 0.6192, 0.3449, 0.6192, 0.4779, 0.3808, 0.4779, 0.3808, 0.3449, 0.6192, 0.75, 0.6192, 0.7721, 0.3808, 0.7721, 0.3808, 0.75, 0.6192, 0.59, 0.6192, 0.6601, 0.3808, 0.6601, 0.3808, 0.59, 0.6192, 0.0, 0.6192, 0.08991, 0.3808, 0.08991, 0.3808, 0.0, 0.6192, 0.08991, 0.6192, 0.16, 0.3808, 0.16, 0.3808, 0.08991, 0.6192, 0.5, 0.6192, 0.59, 0.3808, 0.59, 0.3808, 0.5, 0.6192, 0.7721, 0.6192, 0.9051, 0.3808, 0.9051, 0.3808, 0.7721, 0.6192, 0.25, 0.6192, 0.3449, 0.3808, 0.3449, 0.3808, 0.25, 0.6192, 0.4779, 0.6192, 0.5, 0.3808, 0.5, 0.3808, 0.4779, 0.6192, 0.6601, 0.6192, 0.75, 0.3808, 0.75, 0.3808, 0.6601, 0.6192, 0.16, 0.6192, 0.25, 0.3808, 0.25, 0.3808, 0.16, 0.6192, 0.9051, 0.6192, 1.0, 0.3808, 1.0, 0.3808, 0.9051, 0.375, 0.4779, 0.3808, 0.4779, 0.3808, 0.5, 0.375, 0.5, 0.375, 0.6601, 0.375, 0.75, 0.375, 0.75, 0.375, 0.6601, 0.375, 0.6601, 0.375, 0.75, 0.375, 0.75, 0.375, 0.6601, 0.375, 0.16, 0.375, 0.25, 0.375, 0.25, 0.375, 0.16, 0.375, 0.59, 0.375, 0.6601, 0.375, 0.6601, 0.375, 0.59, 0.375, 0.3449, 0.375, 0.4779, 0.375, 0.4779, 0.375, 0.3449, 0.375, 0.25, 0.375, 0.3449, 0.375, 0.3449, 0.375, 0.25, 0.375, 0.75, 0.375, 0.7721, 0.375, 0.7721, 0.375, 0.75, 0.375, 0.9051, 0.375, 1.0, 0.375, 1.0, 0.375, 0.9051, 0.375, 0.4779, 0.375, 0.5, 0.375, 0.5, 0.375, 0.4779, 0.375, 0.3449, 0.375, 0.25, 0.375, 0.25, 0.375, 0.3449, 0.375, 0.75, 0.375, 0.6601, 0.375, 0.6601, 0.375, 0.75, 0.375, 0.59, 0.375, 0.5, 0.375, 0.5, 0.375, 0.59, 0.375, 1.0, 0.375, 0.9051, 0.375, 0.9051, 0.375, 1.0, 0.375, 0.59, 0.375, 0.5, 0.375, 0.5, 0.375, 0.59, 0.375, 0.16, 0.375, 0.08991, 0.375, 0.08991, 0.375, 0.16, 0.375, 0.3449, 0.375, 0.25, 0.375, 0.25, 0.375, 0.3449, 0.375, 0.9051, 0.375, 0.7721, 0.375, 0.7721, 0.375, 0.9051, 0.375, 0.75, 0.375, 0.6601, 0.375, 0.6601, 0.375, 0.75, 0.375, 1.0, 0.375, 0.9051, 0.375, 0.9051, 0.375, 1.0, 0.375, 0.5, 0.375, 0.4779, 0.375, 0.4779, 0.375, 0.5, 0.375, 0.5, 0.375, 0.59, 0.375, 0.59, 0.375, 0.5, 0.375, 0.4779, 0.375, 0.3449, 0.375, 0.3449, 0.375, 0.4779, 0.375, 0.25, 0.375, 0.16, 0.375, 0.16, 0.375, 0.25, 0.375, 0.6601, 0.375, 0.59, 0.375, 0.59, 0.375, 0.6601, 0.375, 0.25, 0.375, 0.16, 0.375, 0.16, 0.375, 0.25, 0.375, 0.7721, 0.375, 0.75, 0.375, 0.75, 0.375, 0.7721, 0.375, 0.7721, 0.375, 0.75, 0.375, 0.75, 0.375, 0.7721, 0.375, 0.08991, 0.375, 0.0, 0.375, 0.0, 0.375, 0.08991, 0.375, 0.08991, 0.375, 0.0, 0.375, 0.0, 0.375, 0.08991, 0.375, 0.16, 0.375, 0.08991, 0.375, 0.08991, 0.375, 0.16, 0.375, 0.6601, 0.375, 0.59, 0.375, 0.59, 0.375, 0.6601, 0.375, 0.9051, 0.375, 0.7721, 0.375, 0.7721, 0.375, 0.9051, 0.375, 0.5, 0.375, 0.4779, 0.375, 0.4779, 0.375, 0.5, 0.375, 0.4779, 0.375, 0.5, 0.375, 0.5, 0.375, 0.4779, 0.375, 0.9051, 0.375, 1.0, 0.375, 1.0, 0.375, 0.9051, 0.375, 0.6601, 0.375, 0.75, 0.375, 0.75, 0.375, 0.6601, 0.375, 0.16, 0.375, 0.25, 0.375, 0.25, 0.375, 0.16, 0.375, 0.7721, 0.375, 0.9051, 0.375, 0.9051, 0.375, 0.7721, 0.375, 0.25, 0.375, 0.3449, 0.375, 0.3449, 0.375, 0.25, 0.375, 0.08991, 0.375, 0.16, 0.375, 0.16, 0.375, 0.08991, 0.375, 0.5, 0.375, 0.59, 0.375, 0.59, 0.375, 0.5, 0.375, 0.0, 0.375, 0.08991, 0.375, 0.08991, 0.375, 0.0, 0.375, 0.59, 0.375, 0.6601, 0.375, 0.6601, 0.375, 0.59, 0.375, 0.75, 0.375, 0.7721, 0.375, 0.7721, 0.375, 0.75, 0.375, 0.3449, 0.375, 0.4779, 0.375, 0.4779, 0.375, 0.3449, 0.375, 0.4779, 0.375, 0.3449, 0.375, 0.3449, 0.375, 0.4779, 0.125, 0.59, 0.2199, 0.59, 0.2199, 0.6601, 0.375, 0.08991, 0.375, 0.08991, 0.375, 0.16, 0.125, 0.6601, 0.2199, 0.6601, 0.2199, 0.75, 0.375, 0.0, 0.375, 0.0, 0.375, 0.08991, 0.6471, 0.59, 0.6471, 0.6601, 0.6471, 0.6601, 0.6471, 0.59, 0.625, 0.6601, 0.625, 0.59, 0.625, 0.59, 0.625, 0.6601, 0.7801, 0.6601, 0.7801, 0.59, 0.7247, 0.59, 0.7247, 0.6601, 0.7801, 0.6601, 0.7801, 0.6601, 0.7247, 0.6601, 0.7247, 0.6601, 0.7801, 0.59, 0.7801, 0.59, 0.7247, 0.59, 0.7247, 0.59, 0.0, 0.0, 0.0, 0.0, 0.2693, 0.2747, 0.2693, 0.2455, 0.625, 0.16, 0.625, 0.08991, 0.625, 0.08991, 0.625, 0.16, 0.7801, 0.75, 0.7801, 0.6601, 0.7801, 0.6601, 0.7801, 0.75, 0.7801, 0.6601, 0.7801, 0.59, 0.7801, 0.59, 0.7801, 0.6601, 0.625, 0.25, 0.625, 0.16, 0.625, 0.16, 0.625, 0.25, 0.625, 0.3449, 0.625, 0.25, 0.625, 0.25, 0.625, 0.3449, 0.625, 1.0, 0.625, 0.9051, 0.625, 0.9051, 0.625, 1.0, 0.625, 0.08991, 0.625, 0.0, 0.625, 0.0, 0.625, 0.08991, 0.7801, 0.59, 0.7801, 0.5, 0.7801, 0.5, 0.7801, 0.59, 0.6471, 0.59, 0.6471, 0.59, 0.6471, 0.59, 0.6471, 0.59, 0.6471, 0.6601, 0.6471, 0.6601, 0.6471, 0.6601, 0.6471, 0.6601, 0.6471, 0.59, 0.6471, 0.6601, 0.6471, 0.6601, 0.6471, 0.59, 0.6471, 0.6601, 0.6471, 0.59, 0.6471, 0.59, 0.6471, 0.6601, 0.8578, 0.5545, 0.8607, 0.5923, 0.8607, 0.5923, 0.8578, 0.5545, 0.7973, 0.6955, 0.7943, 0.6578, 0.7943, 0.6578, 0.7973, 0.6955, 0.7973, 0.6955, 0.7943, 0.6578, 0.7943, 0.6578, 0.7973, 0.6955, 0.8578, 0.5545, 0.8607, 0.5923, 0.8607, 0.5923, 0.8578, 0.5545, 0.8578, 0.6955, 0.7973, 0.6955, 0.7973, 0.6955, 0.8578, 0.6955, 0.8607, 0.5923, 0.8607, 0.6578, 0.8607, 0.6578, 0.8607, 0.5923, 0.7943, 0.6578, 0.7943, 0.5923, 0.7943, 0.5923, 0.7943, 0.6578, 0.8607, 0.5923, 0.8578, 0.5545, 0.8578, 0.5545, 0.8607, 0.5923, 0.7943, 0.6578, 0.7973, 0.6955, 0.7973, 0.6955, 0.7943, 0.6578, 0.7973, 0.5545, 0.7943, 0.5923, 0.7943, 0.5923, 0.7973, 0.5545, 0.8578, 0.6955, 0.8607, 0.6578, 0.8607, 0.6578, 0.8578, 0.6955, 0.7973, 0.6955, 0.8578, 0.6955, 0.8578, 0.6955, 0.7973, 0.6955, 0.8578, 0.5545, 0.7973, 0.5545, 0.7973, 0.5545, 0.8578, 0.5545, 0.8607, 0.6578, 0.8607, 0.5923, 0.8607, 0.5923, 0.8607, 0.6578, 0.7943, 0.5923, 0.7943, 0.6578, 0.7943, 0.6578, 0.7943, 0.5923, 0.7943, 0.5923, 0.7973, 0.5545, 0.7973, 0.5545, 0.7943, 0.5923, 0.7801, 0.5, 0.875, 0.5, 0.8684, 0.5173, 0.8578, 0.5545, 0.8578, 0.5545, 0.7973, 0.5545, 0.7973, 0.5545, 0.7867, 0.5173, 0.7867, 0.6601, 0.7801, 0.6601, 0.8578, 0.5545, 0.7973, 0.5545, 0.7973, 0.5545, 0.8578, 0.5545, 0.0, 0.0, 0.0, 0.0, 0.0, 0.0, 0.0, 0.0, 0.0, 0.0, 0.0, 0.0, 0.0, 0.0, 0.0, 0.0, 0.7973, 0.5545, 0.7867, 0.5173, 0.7867, 0.5173, 0.7973, 0.5545, 0.7867, 0.6601, 0.7801, 0.6601, 0.7801, 0.6601, 0.7867, 0.6601, 0.7867, 0.5173, 0.7867, 0.6601, 0.7867, 0.6601, 0.7867, 0.5173, 0.7973, 0.5545, 0.7973, 0.5545, 0.7973, 0.5545, 0.7973, 0.5545, 0.8578, 0.5545, 0.8578, 0.5545, 0.8578, 0.5545, 0.8578, 0.5545, 0.8684, 0.5173, 0.8578, 0.5545, 0.8578, 0.5545, 0.8684, 0.5173, 0.853, 0.5922, 0.853, 0.6579, 0.853, 0.6579, 0.853, 0.5922, 0.8021, 0.6579, 0.8021, 0.5922, 0.8021, 0.5922, 0.8021, 0.6579, 0.853, 0.5922, 0.853, 0.6579, 0.853, 0.6579, 0.853, 0.5922, 0.8021, 0.6579, 0.8021, 0.5922, 0.8021, 0.5922, 0.8021, 0.6579, 0.8493, 0.5706, 0.853, 0.5922, 0.853, 0.5922, 0.8493, 0.5706, 0.8021, 0.5922, 0.8058, 0.5706, 0.8058, 0.5706, 0.8021, 0.5922, 0.853, 0.6579, 0.8493, 0.6794, 0.8493, 0.6794, 0.853, 0.6579, 0.8058, 0.6794, 0.8493, 0.6794, 0.8493, 0.6794, 0.8058, 0.6794, 0.8493, 0.5706, 0.8058, 0.5706, 0.8058, 0.5706, 0.8493, 0.5706, 0.853, 0.6579, 0.853, 0.5922, 0.853, 0.5922, 0.853, 0.6579, 0.8021, 0.5922, 0.8021, 0.6579, 0.8021, 0.6579, 0.8021, 0.5922, 0.853, 0.5922, 0.8493, 0.5706, 0.8493, 0.5706, 0.853, 0.5922, 0.8021, 0.6579, 0.8058, 0.6794, 0.8058, 0.6794, 0.8021, 0.6579, 0.8058, 0.5706, 0.8021, 0.5922, 0.8021, 0.5922, 0.8058, 0.5706, 0.8493, 0.6794, 0.853, 0.6579, 0.853, 0.6579, 0.8493, 0.6794, 0.8493, 0.6794, 0.8058, 0.6794, 0.8058, 0.6794, 0.8493, 0.6794])
me_cube.materials.append(mat_material)
me_cube.use_mirror_vertex_groups = False
me_cube.update()

# ---- objects
ob_cube = bpy.data.objects.new('Cube', me_cube)
ob_light = bpy.data.objects.new('Light', light_light)
ob_camera = bpy.data.objects.new('Camera', cam_camera)

# ---- transforms, parenting, visibility, modifiers, constraints
ob_cube.location = (0.0, 0.0, 0.0)
ob_cube.scale = (1.663, 1.0, 1.0)
ob_cube.lock_rotations_4d = False
ob_cube.empty_display_type = 'ARROWS'
ob_cube.lineart.crease_threshold = 0.0
_m = ob_cube.modifiers.new('Subdivision', 'SUBSURF')
_m = ob_cube.modifiers.new('Auto Smooth', 'NODES')
_m.node_group = ng_auto_smooth
_gi = [s.identifier for s in ng_auto_smooth.interface.items_tree if s.item_type == 'SOCKET' and s.in_out == 'INPUT']
_m[_gi[1]] = 0.5236  # Angle
ob_light.location = (4.076, 1.005, 5.904)
ob_light.rotation_euler = (0.6503, 0.05522, 1.866)
ob_light.lock_rotations_4d = False
ob_light.empty_display_type = 'ARROWS'
ob_light.color = (0.0, 0.0, 0.0, 0.0)
ob_light.lineart.crease_threshold = 0.0
ob_camera.location = (7.359, -6.926, 4.958)
ob_camera.rotation_euler = (1.109, 0.0, 0.8149)
ob_camera.lock_rotations_4d = False
ob_camera.empty_display_type = 'ARROWS'
ob_camera.color = (0.0, 0.0, 0.0, 0.0)
ob_camera.display_type = 'WIRE'
ob_camera.lineart.crease_threshold = 0.0

# ---- collection membership
col_collection.objects.link(ob_cube)
col_collection.objects.link(ob_light)
col_collection.objects.link(ob_camera)

# ---- scene / render settings (as saved in the file)
scene.camera = ob_camera
scene.frame_start = 1; scene.frame_end = 250; scene.frame_set(1)
scene.render.engine = 'BLENDER_EEVEE_NEXT'
scene.cycles.sampling_pattern = 'TABULATED_SOBOL'
scene.view_settings.view_transform = 'Filmic'
bpy.context.view_layer.update()
